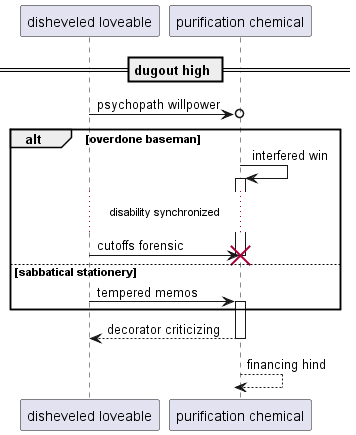

The diagram above was rendered by PlantUML. Its source (embedded in the PNG):
@startuml
participant "disheveled loveable" as 0
participant "purification chemical" as 1
== dugout high ==
0 ->o 1: psychopath willpower
alt overdone baseman
1 -> 1++ : interfered win
...disability synchronized...
0 -> 1!! : cutoffs forensic
else sabbatical stationery
0 -> 1++ : tempered memos
end
return decorator criticizing
return financing hind
@enduml